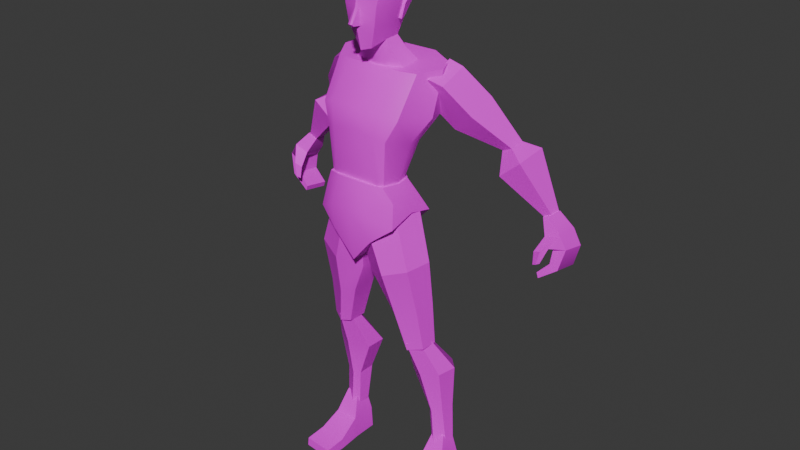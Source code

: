 # Source: base-male.blend  (saved by Blender 5.2.44; exported with 4.5.12 LTS)
import bpy
from mathutils import Matrix  # noqa: F401  (used for matrix-valued properties, if any)

bpy.ops.wm.read_factory_settings(use_empty=True)
scene = bpy.context.scene
scene.name = 'Scene'

# ---- collections
col_collection = bpy.data.collections.new('Collection'); scene.collection.children.link(col_collection)

# ---- images (referenced by path relative to the original .blend; pixels are not part of the script)
import os
ASSET_DIR = os.environ.get("B2B_ASSET_DIR", "")  # directory of the original .blend (textures are referenced by path, not embedded)
HERE = os.path.dirname(os.path.abspath(__file__))  # packed textures are extracted next to this script under _unpacked/

def load_image(name, relpath, width, height, colorspace="sRGB"):
    """Load a texture the original file referenced (path relative to the .blend, or extracted next to this script)."""
    p = next((c for c in (os.path.join(HERE, relpath), os.path.join(ASSET_DIR, relpath)) if relpath and os.path.exists(c)), "")
    if p:
        img = bpy.data.images.load(p, check_existing=True)
        img.name = name
    else:  # same state as the original file: an image datablock whose file is absent (Cycles renders it pink)
        img = bpy.data.images.new(name, width, height)
        img.source = "FILE"
        img.filepath = "//" + (relpath or name)
    img.colorspace_settings.name = colorspace
    return img
img_knight_atlus_128_128_png = load_image('knight_atlus_128_128.png', 'knight_atlus_128_128.png', 1024, 1024, 'sRGB')

# ---- materials (node trees are filled in below, after node groups)
mat_material = bpy.data.materials.new('Material')
mat_material.alpha_threshold = 0.0
mat_material.use_backface_culling_lightprobe_volume = False
mat_material.roughness = 0.5
mat_material.line_color = (0.0, 0.0, 0.0, 1.0)

# ---- node groups
ng_smooth_by_angle = bpy.data.node_groups.new('Smooth by Angle', 'GeometryNodeTree')
_s = ng_smooth_by_angle.interface.new_socket(name='Mesh', in_out='OUTPUT', socket_type='NodeSocketGeometry')
_s = ng_smooth_by_angle.interface.new_socket(name='Mesh', in_out='INPUT', socket_type='NodeSocketGeometry')
_s = ng_smooth_by_angle.interface.new_socket(name='Angle', in_out='INPUT', socket_type='NodeSocketFloat')
_s.subtype = 'ANGLE'
_s.default_value = 0.5236
_s.min_value = 0.0
_s.max_value = 3.142
_s.description = 'Maximum face angle for smooth edges'
_s = ng_smooth_by_angle.interface.new_socket(name='Ignore Sharpness', in_out='INPUT', socket_type='NodeSocketBool')
_s.force_non_field = True
ng_smooth_by_angle.is_modifier = True
_N = ng_smooth_by_angle.nodes; _L = ng_smooth_by_angle.links
n0 = _N.new('GeometryNodeSetShadeSmooth'); n0.name = 'Set Shade Smooth'; n0.location = (120, -80)
n0.domain = 'EDGE'
n1 = _N.new('GeometryNodeSetShadeSmooth'); n1.name = 'Set Shade Smooth.001'; n1.location = (300, -80)
n2 = _N.new('NodeGroupOutput'); n2.name = 'Group Output'; n2.location = (480, -80)
n3 = _N.new('GeometryNodeInputMeshEdgeAngle'); n3.name = 'Edge Angle'; n3.location = (-440, -240)
n4 = _N.new('NodeGroupInput'); n4.name = 'Group Input'; n4.location = (-80, -80)
n5 = _N.new('GeometryNodeInputEdgeSmooth'); n5.name = 'Is Edge Smooth'; n5.location = (-260, -120)
n6 = _N.new('GeometryNodeInputShadeSmooth'); n6.name = 'Is Shade Smooth'; n6.location = (-440, -397)
n7 = _N.new('FunctionNodeCompare'); n7.name = 'Compare'; n7.location = (-260, -260)
n7.operation = 'LESS_EQUAL'
n8 = _N.new('FunctionNodeBooleanMath'); n8.name = 'Boolean Math.001'; n8.location = (-80, -260)
n9 = _N.new('NodeGroupInput'); n9.name = 'Group Input.001'; n9.location = (-440, -329)
n10 = _N.new('NodeGroupInput'); n10.name = 'Group Input.002'; n10.location = (-259, -189)
n11 = _N.new('FunctionNodeBooleanMath'); n11.name = 'Boolean Math'; n11.location = (-80, -149)
n11.operation = 'OR'
n12 = _N.new('FunctionNodeBooleanMath'); n12.name = 'Boolean Math.002'; n12.location = (-260, -380)
n12.operation = 'OR'
n13 = _N.new('NodeGroupInput'); n13.name = 'Group Input.003'; n13.location = (-440, -460)
_L.new(n3.outputs[0], n7.inputs[0])
_L.new(n1.outputs[0], n2.inputs[0])
_L.new(n9.outputs[1], n7.inputs[1])
_L.new(n7.outputs[0], n8.inputs[0])
_L.new(n4.outputs[0], n0.inputs[0])
_L.new(n0.outputs[0], n1.inputs[0])
_L.new(n8.outputs[0], n0.inputs[2])
_L.new(n10.outputs[2], n11.inputs[1])
_L.new(n5.outputs[0], n11.inputs[0])
_L.new(n11.outputs[0], n0.inputs[1])
_L.new(n13.outputs[2], n12.inputs[1])
_L.new(n6.outputs[0], n12.inputs[0])
_L.new(n12.outputs[0], n8.inputs[1])
n2.is_active_output = True

# ---- material node trees
mat_material.use_nodes = True; mat_material.node_tree.nodes.clear()
_N = mat_material.node_tree.nodes; _L = mat_material.node_tree.links
n0 = _N.new('ShaderNodeOutputMaterial'); n0.name = 'Material Output'; n0.location = (200, 100)
n1 = _N.new('ShaderNodeBsdfPrincipled'); n1.name = 'Principled BSDF'; n1.location = (-200, 100)
n1.inputs[10].default_value = 0.005
n2 = _N.new('ShaderNodeTexImage'); n2.name = 'Image Texture'; n2.location = (-519, 211)
n2.image = img_knight_atlus_128_128_png
_L.new(n1.outputs[0], n0.inputs[0])
_L.new(n2.outputs[0], n1.inputs[0])
n0.is_active_output = True

# ---- world
world_world = bpy.data.worlds.new('World'); scene.world = world_world
world_world.use_nodes = True; world_world.node_tree.nodes.clear()
_N = world_world.node_tree.nodes; _L = world_world.node_tree.links
n0 = _N.new('ShaderNodeOutputWorld'); n0.name = 'World Output'; n0.location = (200, 100)
n1 = _N.new('ShaderNodeBackground'); n1.name = 'Background'; n1.location = (-200, 100)
n1.inputs[0].default_value = (0.05088, 0.05088, 0.05088, 1.0)
_L.new(n1.outputs[0], n0.inputs[0])
n0.is_active_output = True
world_world.color = (0.05088, 0.05088, 0.05088)
world_world.sun_shadow_jitter_overblur = 0.0

# ---- meshes
me_cube = bpy.data.meshes.new('Cube')
me_cube.from_pydata([(0.6763, 0.7603, 1.379), (0.4547, 0.4087, -0.9609), (0.6583, -0.4856, 1.438), (0.2801, -0.7275, -1.215), (0.0, -1.177, 0.2503), (0.0, 1.176, 0.2844), (0.6635, -0.9249, 0.2322), (0.7915, 0.5949, 0.3168), (0.0, 0.7547, -0.9578), (0.0, -0.5818, 1.565), (0.0, -0.9535, -1.275), (0.0, 0.827, 1.539), (0.0, -1.095, 0.9704), (0.0, 1.164, 0.9633), (0.7557, -0.8559, 0.771), (0.7744, 0.5926, 0.4365), (0.6806, 0.3674, -0.2926), (0.5561, -0.8921, -0.4358), (0.0, 0.7547, -0.4249), (0.0, -1.152, -0.381), (0.802, 0.1124, 1.407), (0.8372, 0.1966, 0.1635), (0.432, -0.1407, -1.001), (0.0, -0.2466, -1.039), (0.0, 0.07746, 1.733), (0.8888, 0.2554, 0.4157), (0.7242, 0.1361, -0.2936), (1.263, 0.08743, -2.151), (1.297, 0.9254, -2.09), (0.0, 1.453, -2.085), (0.0, -0.1298, -2.216), (0.6424, 0.6398, -1.419), (0.0, 1.104, -1.521), (0.6138, -0.05389, -1.469), (0.0, -0.2161, -1.631), (0.09227, -1.104, 0.2536), (0.08164, -0.8876, -1.257), (0.1997, 0.8103, 1.503), (0.2469, 0.5956, -0.9574), (0.3444, -0.5384, 1.536), (0.3847, 1.01, 0.2723), (0.358, -1.026, 0.8951), (0.3979, 1.031, 0.8918), (0.3189, 0.6387, -0.4349), (0.1406, -1.08, -0.3867), (0.2551, 0.08763, 1.68), (0.213, -0.2466, -1.024), (0.3808, 1.365, -2.082), (0.4707, -0.1099, -2.197), (0.2281, -0.2073, -1.575), (0.3487, 0.8882, -1.463), (0.08514, -1.45, -0.2899), (0.0, -1.459, -0.2935), (0.0, -1.392, -0.3652), (0.08313, -1.382, -0.3628), (0.7363, 0.8805, 0.7919), (0.7119, 0.8686, 0.262), (0.5901, 0.5401, -0.4434), (0.9782, 0.0205, 0.7448), (0.7421, -0.1937, -0.4501), (0.9081, -0.07751, 0.1991), (0.9329, 0.5958, 0.2862), (0.9675, 0.1887, 0.2209), (1.016, 0.5416, 0.464), (0.7982, 0.3497, -0.2685), (1.027, 0.3076, 0.4476), (0.8507, 0.1431, -0.3034)], [], [(59, 60, 6, 17), (35, 4, 52, 51), (35, 41, 12, 4), (46, 22, 3, 36), (58, 20, 2, 14), (42, 37, 0, 55), (40, 42, 55, 56), (43, 40, 56, 57), (41, 39, 9, 12), (45, 24, 9, 39), (60, 58, 14, 6), (38, 43, 57, 1), (36, 44, 19, 10), (22, 59, 17, 3), (1, 57, 59, 22), (7, 15, 63, 61), (37, 11, 24, 45), (55, 0, 20, 58), (50, 31, 28, 47), (15, 25, 65, 63), (47, 28, 27, 48), (31, 33, 27, 28), (49, 34, 30, 48), (46, 23, 34, 49), (1, 22, 33, 31), (38, 1, 31, 50), (8, 38, 50, 32), (22, 46, 49, 33), (33, 49, 48, 27), (29, 47, 48, 30), (32, 50, 47, 29), (0, 37, 45, 20), (3, 17, 44, 36), (8, 18, 43, 38), (20, 45, 39, 2), (14, 2, 39, 41), (18, 5, 40, 43), (5, 13, 42, 40), (13, 11, 37, 42), (23, 46, 36, 10), (6, 14, 41, 35), (17, 6, 35, 44), (54, 51, 52, 53), (19, 44, 54, 53), (44, 35, 51, 54), (15, 7, 56, 55), (7, 16, 57, 56), (25, 15, 55, 58), (16, 26, 59, 57), (21, 25, 58, 60), (26, 21, 60, 59), (61, 63, 65, 62), (64, 61, 62, 66), (21, 26, 66, 62), (26, 16, 64, 66), (16, 7, 61, 64), (25, 21, 62, 65)])
me_cube.polygons.foreach_set('use_smooth', [True] * 57)
_uv = me_cube.uv_layers.new(name='UVMap')
_uv.uv.foreach_set('vector', [0.2413, 0.8005, 0.269, 0.8639, 0.2282, 0.8671, 0.2102, 0.8019, 0.1328, 0.8692, 0.1173, 0.8689, 0.1173, 0.8158, 0.1316, 0.8161, 0.1328, 0.8692, 0.1771, 0.9319, 0.1173, 0.9393, 0.1173, 0.8689, 0.3122, 0.625, 0.3732, 0.6103, 0.3573, 0.7334, 0.2813, 0.7452, 0.2807, 0.9172, 0.2513, 0.9819, 0.2273, 0.985, 0.2436, 0.9198, 0.9002, 0.8696, 0.9252, 0.9464, 0.8653, 0.9309, 0.8577, 0.8571, 0.9019, 0.7918, 0.9002, 0.8696, 0.8577, 0.8571, 0.8608, 0.7905, 0.9102, 0.7029, 0.9019, 0.7918, 0.8608, 0.7905, 0.8761, 0.7018, 0.1771, 0.9319, 0.1749, 0.9945, 0.1173, 0.9974, 0.1173, 0.9393, 0.8739, 0.8568, 0.8263, 0.8557, 0.8263, 0.7856, 0.8905, 0.7903, 0.269, 0.8639, 0.2807, 0.9172, 0.2436, 0.9198, 0.2282, 0.8671, 0.0292, 0.7264, 0.0248, 0.7583, 0.008242, 0.7578, 0.01651, 0.7262, 0.131, 0.7216, 0.1408, 0.8067, 0.1173, 0.8072, 0.1173, 0.7199, 0.1895, 0.7467, 0.2413, 0.8005, 0.2102, 0.8019, 0.1641, 0.7258, 0.2188, 0.739, 0.2246, 0.762, 0.1922, 0.7624, 0.1949, 0.7372, 0.225, 0.8058, 0.2248, 0.8177, 0.2197, 0.8205, 0.2251, 0.8027, 0.8635, 0.9336, 0.8263, 0.9354, 0.8263, 0.8557, 0.8739, 0.8568, 0.9244, 0.8546, 0.9138, 0.9062, 0.8568, 0.9086, 0.8487, 0.8504, 0.2185, 0.7658, 0.208, 0.7633, 0.221, 0.7254, 0.2385, 0.7409, 0.2248, 0.8177, 0.191, 0.8157, 0.1963, 0.8189, 0.2197, 0.8205, 0.2824, 0.504, 0.3637, 0.5342, 0.3732, 0.6103, 0.2967, 0.6245, 0.208, 0.7633, 0.1782, 0.7615, 0.1839, 0.7233, 0.221, 0.7254, 0.02953, 0.7704, 0.009467, 0.7655, 0.009467, 0.714, 0.05086, 0.7158, 0.0282, 0.8189, 0.009467, 0.8176, 0.009467, 0.7655, 0.02953, 0.7704, 0.198, 0.7845, 0.1745, 0.7831, 0.1782, 0.7615, 0.208, 0.7633, 0.206, 0.7874, 0.198, 0.7845, 0.208, 0.7633, 0.2185, 0.7658, 0.2126, 0.7906, 0.206, 0.7874, 0.2185, 0.7658, 0.2271, 0.7684, 0.04746, 0.8209, 0.0282, 0.8189, 0.02953, 0.7704, 0.06344, 0.7797, 0.06344, 0.7797, 0.02953, 0.7704, 0.05086, 0.7158, 0.1205, 0.7198, 0.25, 0.5, 0.2824, 0.504, 0.2967, 0.6245, 0.25, 0.625, 0.2271, 0.7684, 0.2185, 0.7658, 0.2385, 0.7409, 0.2413, 0.7466, 0.9525, 0.9283, 0.8635, 0.9336, 0.8739, 0.8568, 0.976, 0.8594, 0.1641, 0.7258, 0.2102, 0.8019, 0.1408, 0.8067, 0.131, 0.7216, 0.04428, 0.7263, 0.04428, 0.7589, 0.0248, 0.7583, 0.0292, 0.7264, 0.976, 0.8594, 0.8739, 0.8568, 0.8905, 0.7903, 0.9491, 0.7959, 0.2436, 0.9198, 0.2273, 0.985, 0.1749, 0.9945, 0.1771, 0.9319, 0.9502, 0.7042, 0.9502, 0.7933, 0.9019, 0.7918, 0.9102, 0.7029, 0.9502, 0.7933, 0.9502, 0.8786, 0.9002, 0.8696, 0.9019, 0.7918, 0.9502, 0.8786, 0.9502, 0.951, 0.9252, 0.9464, 0.9002, 0.8696, 0.25, 0.625, 0.3122, 0.625, 0.2813, 0.7452, 0.25, 0.75, 0.2282, 0.8671, 0.2436, 0.9198, 0.1771, 0.9319, 0.1328, 0.8692, 0.2102, 0.8019, 0.2282, 0.8671, 0.1328, 0.8692, 0.1408, 0.8067, 0.1312, 0.809, 0.1316, 0.8161, 0.1173, 0.8158, 0.1173, 0.8088, 0.445, 0.875, 0.445, 0.8389, 0.445, 0.8389, 0.445, 0.875, 0.1408, 0.8067, 0.1328, 0.8692, 0.1316, 0.8161, 0.1312, 0.809, 0.899, 0.8233, 0.8992, 0.8128, 0.9233, 0.808, 0.9244, 0.8546, 0.225, 0.8058, 0.2022, 0.7447, 0.2196, 0.7296, 0.2525, 0.8003, 0.8694, 0.8215, 0.899, 0.8233, 0.9244, 0.8546, 0.8487, 0.8504, 0.2022, 0.7447, 0.1791, 0.7446, 0.146, 0.7289, 0.2196, 0.7296, 0.8642, 0.7993, 0.8694, 0.8215, 0.8487, 0.8504, 0.8401, 0.8024, 0.1791, 0.7446, 0.1851, 0.7904, 0.1577, 0.794, 0.146, 0.7289, 0.2251, 0.8027, 0.2197, 0.8205, 0.1963, 0.8189, 0.1843, 0.7961, 0.2005, 0.7471, 0.2251, 0.8027, 0.1843, 0.7961, 0.1798, 0.7436, 0.1851, 0.7904, 0.1791, 0.7446, 0.1798, 0.7436, 0.1843, 0.7961, 0.1791, 0.7446, 0.2022, 0.7447, 0.2005, 0.7471, 0.1798, 0.7436, 0.2022, 0.7447, 0.225, 0.8058, 0.2251, 0.8027, 0.2005, 0.7471, 0.191, 0.8157, 0.1851, 0.7904, 0.1843, 0.7961, 0.1963, 0.8189])
me_cube.materials.append(mat_material)
me_cube.use_mirror_vertex_groups = False
me_cube.update()
me_cube_001 = bpy.data.meshes.new('Cube.001')
me_cube_001.from_pydata([(0.564, -0.2185, 0.9665), (0.5, 0.04488, -1.037), (0.5002, -0.7328, -1.185), (0.564, 0.785, 1.091), (0.5855, -0.6817, -1.185), (0.8823, -0.1345, 0.9615), (0.6274, -0.2613, -1.185), (1.038, 0.557, 1.04), (0.0, 0.04488, -1.037), (0.0, 0.785, 1.087), (0.0, -0.7328, -1.185), (0.0, -0.2185, 0.9619), (0.5429, 0.8719, 0.3208), (0.5429, -0.7385, 0.3147), (0.9902, 0.5061, 0.1813), (0.843, -0.6037, 0.2225), (0.0, -0.7385, 0.3116), (0.0, 0.8719, 0.3177), (0.4452, 0.3715, -0.3312), (0.4452, -0.8107, -0.1116), (0.7565, 0.1029, -0.3504), (0.654, -0.7118, -0.1763), (0.0, -0.8107, -0.03689), (0.0, 0.3715, -0.2565), (0.5, -0.3751, -1.037), (0.6527, -0.4277, -1.185), (1.133, 0.2833, 1.002), (0.564, 0.2833, 1.029), (0.0, 0.2833, 1.024), (0.0, -0.3751, -1.037), (1.079, 0.06672, 0.1522), (0.8183, -0.2196, -0.3042)], [], [(17, 9, 3, 12), (12, 3, 7, 14), (30, 26, 5, 15), (29, 24, 2, 10), (24, 25, 4, 2), (26, 27, 0, 5), (27, 28, 11, 0), (21, 15, 13, 19), (13, 0, 11, 16), (15, 5, 0, 13), (19, 13, 16, 22), (31, 30, 15, 21), (18, 12, 14, 20), (23, 17, 12, 18), (8, 23, 18, 1), (1, 18, 20, 6), (25, 31, 21, 4), (2, 19, 22, 10), (4, 21, 19, 2), (6, 20, 31, 25), (20, 14, 30, 31), (3, 9, 28, 27), (7, 3, 27, 26), (1, 6, 25, 24), (8, 1, 24, 29), (14, 7, 26, 30)])
me_cube_001.polygons.foreach_set('use_smooth', [True] * 26)
_uv = me_cube_001.uv_layers.new(name='UVMap')
_uv.uv.foreach_set('vector', [0.5426, 0.375, 0.625, 0.375, 0.625, 0.4375, 0.5426, 0.4375, 0.5426, 0.4375, 0.625, 0.4375, 0.6302, 0.5516, 0.5271, 0.5464, 0.5286, 0.109, 0.5362, 0.2283, 0.501, 0.2227, 0.4955, 0.1188, 0.25, 0.625, 0.3125, 0.625, 0.3125, 0.75, 0.25, 0.75, 0.3125, 0.625, 0.375, 0.625, 0.3598, 0.7414, 0.3125, 0.75, 0.5536, 0.1396, 0.4625, 0.1568, 0.4477, 0.0916, 0.5026, 0.09272, 0.2338, 0.7643, 0.1888, 0.7659, 0.1851, 0.74, 0.2324, 0.7381, 0.4689, 0.0628, 0.4955, 0.1188, 0.4533, 0.1318, 0.4396, 0.07189, 0.6095, 0.4951, 0.587, 0.5989, 0.4332, 0.5795, 0.4613, 0.4766, 0.4955, 0.1188, 0.501, 0.2227, 0.4563, 0.2234, 0.4533, 0.1318, 0.5827, 0.3649, 0.6095, 0.4951, 0.4613, 0.4766, 0.4647, 0.3761, 0.492, 0.04483, 0.5286, 0.109, 0.4955, 0.1188, 0.4689, 0.0628, 0.4588, 0.4375, 0.5426, 0.4375, 0.5271, 0.5464, 0.451, 0.5464, 0.4588, 0.375, 0.5426, 0.375, 0.5426, 0.4375, 0.4588, 0.4375, 0.375, 0.375, 0.4588, 0.375, 0.4588, 0.4375, 0.375, 0.4375, 0.375, 0.4375, 0.4588, 0.4375, 0.451, 0.5464, 0.3701, 0.5514, 0.4905, 0.08151, 0.5113, 0.1923, 0.4906, 0.2083, 0.482, 0.08151, 0.5381, 0.07584, 0.5303, 0.2273, 0.4675, 0.2378, 0.4675, 0.07584, 0.5501, 0.07584, 0.5598, 0.2182, 0.5303, 0.2273, 0.5381, 0.07584, 0.3701, 0.5514, 0.451, 0.5464, 0.4495, 0.625, 0.375, 0.625, 0.451, 0.5464, 0.5271, 0.5464, 0.524, 0.625, 0.4495, 0.625, 0.2302, 0.767, 0.1872, 0.7685, 0.1838, 0.745, 0.2289, 0.7433, 0.5445, 0.1765, 0.4763, 0.2171, 0.4625, 0.1568, 0.5536, 0.1396, 0.3125, 0.5, 0.3701, 0.5514, 0.375, 0.625, 0.3125, 0.625, 0.25, 0.5, 0.3125, 0.5, 0.3125, 0.625, 0.25, 0.625, 0.5271, 0.5464, 0.6302, 0.5516, 0.625, 0.625, 0.524, 0.625])
me_cube_001.materials.append(mat_material)
me_cube_001.update()
me_cube_002 = bpy.data.meshes.new('Cube.002')
me_cube_002.from_pydata([(1.078, -2.583, 0.05057), (0.7832, -2.568, 1.02), (1.092, -1.261, 0.1027), (0.8794, -1.808, 1.04), (0.0, -1.446, -1.0), (0.0, -1.571, 1.011), (0.0, -2.714, -1.0), (0.0, -2.635, 1.024), (0.6313, -1.559, 1.017), (0.5455, -2.748, -0.3621), (0.5455, -1.156, -0.4407), (0.4615, -2.64, 1.026), (1.007, -1.59, 0.6344), (0.9954, -2.459, 0.6417), (0.0, -2.879, 0.3126), (0.0, -1.168, -0.05915), (0.5035, -2.881, 0.3413), (0.4674, -1.131, 0.2145), (1.091, -1.909, 0.2568), (0.9024, -2.125, 1.013), (0.0, -2.109, 1.011), (0.0, -2.063, -1.0), (0.4615, -2.109, 1.011), (0.5455, -1.952, -0.4014), (1.007, -1.953, 0.6502)], [], [(17, 8, 3, 12), (24, 19, 1, 13), (23, 18, 0, 9), (22, 20, 7, 11), (16, 11, 7, 14), (13, 1, 11, 16), (19, 22, 11, 1), (21, 23, 9, 6), (15, 5, 8, 17), (4, 15, 17, 10), (0, 13, 16, 9), (9, 16, 14, 6), (18, 24, 13, 0), (10, 17, 12, 2), (2, 12, 24, 18), (4, 10, 23, 21), (3, 8, 22, 19), (8, 5, 20, 22), (10, 2, 18, 23), (12, 3, 19, 24)])
me_cube_002.polygons.foreach_set('use_smooth', [True] * 20)
_uv = me_cube_002.uv_layers.new(name='UVMap')
_uv.uv.foreach_set('vector', [0.5, 0.4375, 0.625, 0.4375, 0.625, 0.5501, 0.5, 0.5501, 0.5, 0.615, 0.625, 0.615, 0.625, 0.6799, 0.5, 0.6799, 0.3125, 0.625, 0.375, 0.615, 0.375, 0.6799, 0.3125, 0.75, 0.6875, 0.625, 0.75, 0.625, 0.75, 0.75, 0.6875, 0.75, 0.5136, 0.9049, 0.5085, 0.9886, 0.4521, 0.9884, 0.4521, 0.9014, 0.5737, 0.9416, 0.5478, 0.9879, 0.5085, 0.9886, 0.5136, 0.9049, 0.625, 0.615, 0.6875, 0.625, 0.6875, 0.75, 0.625, 0.6799, 0.25, 0.625, 0.3125, 0.625, 0.3125, 0.75, 0.25, 0.75, 0.5, 0.375, 0.625, 0.375, 0.625, 0.4375, 0.5, 0.4375, 0.375, 0.375, 0.5, 0.375, 0.5, 0.4375, 0.375, 0.4375, 0.5839, 0.8694, 0.5737, 0.9416, 0.5136, 0.9049, 0.5188, 0.819, 0.5188, 0.819, 0.5136, 0.9049, 0.4521, 0.9014, 0.4521, 0.741, 0.375, 0.615, 0.5, 0.615, 0.5, 0.6799, 0.375, 0.6799, 0.375, 0.4375, 0.5, 0.4375, 0.5, 0.5501, 0.375, 0.5501, 0.375, 0.5501, 0.5, 0.5501, 0.5, 0.615, 0.375, 0.615, 0.25, 0.5, 0.3125, 0.5, 0.3125, 0.625, 0.25, 0.625, 0.625, 0.5501, 0.6875, 0.5, 0.6875, 0.625, 0.625, 0.615, 0.6875, 0.5, 0.75, 0.5, 0.75, 0.625, 0.6875, 0.625, 0.3125, 0.5, 0.375, 0.5501, 0.375, 0.615, 0.3125, 0.625, 0.5, 0.5501, 0.625, 0.5501, 0.625, 0.615, 0.5, 0.615])
me_cube_002.materials.append(mat_material)
me_cube_002.update()
me_cube_003 = bpy.data.meshes.new('Cube.003')
me_cube_003.from_pydata([(-0.5181, -0.305, -1.241), (-1.409, -1.807, 1.223), (-0.6495, 0.8574, -1.293), (-1.491, 0.58, 1.191), (0.3226, -0.2286, -1.374), (0.9427, -1.854, 1.191), (0.1912, 0.9337, -1.425), (0.9427, 0.58, 1.191), (-1.119, -1.613, 0.8495), (-1.119, 0.7482, 0.8495), (1.242, 0.7482, 0.8495), (1.242, -1.613, 0.8495), (-1.405, 1.007, -0.1309), (0.98, 1.007, -0.1309), (0.98, -1.378, -0.1309), (-1.405, -1.378, -0.1309)], [], [(8, 1, 3, 9), (9, 3, 7, 10), (10, 7, 5, 11), (11, 5, 1, 8), (2, 6, 4, 0), (7, 3, 1, 5), (14, 11, 8, 15), (13, 10, 11, 14), (12, 9, 10, 13), (15, 8, 9, 12), (0, 15, 12, 2), (2, 12, 13, 6), (6, 13, 14, 4), (4, 14, 15, 0)])
me_cube_003.polygons.foreach_set('use_smooth', [True] * 14)
_uv = me_cube_003.uv_layers.new(name='UVMap')
_uv.uv.foreach_set('vector', [0.5828, 0.0, 0.625, 0.0, 0.625, 0.25, 0.5828, 0.25, 0.5828, 0.25, 0.625, 0.25, 0.625, 0.5, 0.5828, 0.5, 0.5828, 0.5, 0.625, 0.5, 0.625, 0.75, 0.5828, 0.75, 0.5828, 0.75, 0.625, 0.75, 0.625, 1.0, 0.5828, 1.0, 0.125, 0.5, 0.375, 0.5, 0.375, 0.75, 0.125, 0.75, 0.625, 0.5, 0.875, 0.5, 0.875, 0.75, 0.625, 0.75, 0.4913, 0.75, 0.5828, 0.75, 0.5828, 1.0, 0.4913, 1.0, 0.4913, 0.5, 0.5828, 0.5, 0.5828, 0.75, 0.4913, 0.75, 0.4913, 0.25, 0.5828, 0.25, 0.5828, 0.5, 0.4913, 0.5, 0.4913, 0.0, 0.5828, 0.0, 0.5828, 0.25, 0.4913, 0.25, 0.375, 0.0, 0.4913, 0.0, 0.4913, 0.25, 0.375, 0.25, 0.375, 0.25, 0.4913, 0.25, 0.4913, 0.5, 0.375, 0.5, 0.375, 0.5, 0.4913, 0.5, 0.4913, 0.75, 0.375, 0.75, 0.375, 0.75, 0.4913, 0.75, 0.4913, 1.0, 0.375, 1.0])
me_cube_003.materials.append(mat_material)
me_cube_003.update()
me_cube_004 = bpy.data.meshes.new('Cube.004')
me_cube_004.from_pydata([(-0.7007, -0.5292, -0.9054), (-0.1941, -1.308, 1.307), (-0.6983, 0.5142, -0.906), (-0.06378, -0.1007, 1.365), (0.0601, -0.5383, -0.984), (0.793, -1.462, 1.164), (0.06252, 0.5052, -0.9846), (0.9647, -0.07316, 1.231), (-1.326, -2.012, 0.7087), (-1.035, 0.8716, 0.8224), (1.511, 0.9928, 0.7925), (1.256, -2.144, 0.6929)], [], [(8, 1, 3, 9), (9, 3, 7, 10), (10, 7, 5, 11), (11, 5, 1, 8), (2, 6, 4, 0), (7, 3, 1, 5), (4, 11, 8, 0), (6, 10, 11, 4), (2, 9, 10, 6), (0, 8, 9, 2)])
me_cube_004.polygons.foreach_set('use_smooth', [True] * 10)
_uv = me_cube_004.uv_layers.new(name='UVMap')
_uv.uv.foreach_set('vector', [0.5828, 0.0, 0.625, 0.0, 0.625, 0.25, 0.5828, 0.25, 0.5828, 0.25, 0.625, 0.25, 0.625, 0.5, 0.5828, 0.5, 0.5828, 0.5, 0.625, 0.5, 0.625, 0.75, 0.5828, 0.75, 0.5828, 0.75, 0.625, 0.75, 0.625, 1.0, 0.5828, 1.0, 0.125, 0.5, 0.375, 0.5, 0.375, 0.75, 0.125, 0.75, 0.625, 0.5, 0.875, 0.5, 0.875, 0.75, 0.625, 0.75, 0.375, 0.75, 0.5828, 0.75, 0.5828, 1.0, 0.375, 1.0, 0.375, 0.5, 0.5828, 0.5, 0.5828, 0.75, 0.375, 0.75, 0.375, 0.25, 0.5828, 0.25, 0.5828, 0.5, 0.375, 0.5, 0.375, 0.0, 0.5828, 0.0, 0.5828, 0.25, 0.375, 0.25])
me_cube_004.materials.append(mat_material)
me_cube_004.update()
me_cube_005 = bpy.data.meshes.new('Cube.005')
me_cube_005.from_pydata([(0.786, -0.5568, -0.2411), (-1.295, -0.2344, 1.02), (0.4912, 0.6776, -0.481), (-1.314, 0.3634, 1.005), (3.347, -0.5568, -0.3634), (0.8844, -0.2344, 1.109), (3.052, 0.6776, -0.6033), (0.8654, 0.3634, 1.093), (-0.7219, -0.5648, 0.2404), (-0.741, 0.5729, 0.225), (2.606, 0.5729, 0.2503), (2.625, -0.5648, 0.2658), (-0.3805, 0.5311, -1.159), (-0.344, -0.7033, -0.9712), (1.043, 0.5311, -1.469), (1.079, -0.7033, -1.28), (-3.81, 0.4469, -1.532), (-3.379, -0.7875, -1.378), (-3.771, 0.4469, -1.803), (-3.34, -0.7875, -1.65), (-0.3303, -1.224, -0.2013), (0.3703, -0.8237, -0.2253), (-0.9596, -0.7735, -0.2659), (-2.013, -1.134, -0.2452), (-1.663, -1.286, -0.7928), (-1.237, -1.125, -0.8044), (-1.992, -1.11, -0.8253), (-2.583, -1.215, -0.8263)], [], [(8, 1, 3, 9), (9, 3, 7, 10), (10, 7, 5, 11), (11, 5, 1, 8), (4, 0, 13, 15), (7, 3, 1, 5), (11, 8, 23, 20), (6, 10, 11, 4), (2, 9, 10, 6), (0, 8, 9, 2), (15, 13, 17, 19), (2, 6, 14, 12), (0, 2, 12, 13), (6, 4, 15, 14), (16, 18, 19, 17), (12, 14, 18, 16), (14, 15, 19, 18), (13, 12, 16, 17), (23, 22, 26, 27), (8, 0, 22, 23), (0, 4, 21, 22), (4, 11, 20, 21), (25, 24, 27, 26), (21, 20, 24, 25), (20, 23, 27, 24), (22, 21, 25, 26)])
me_cube_005.polygons.foreach_set('use_smooth', [True] * 26)
_uv = me_cube_005.uv_layers.new(name='UVMap')
_uv.uv.foreach_set('vector', [0.4475, 0.0, 0.625, 0.0, 0.625, 0.25, 0.4475, 0.25, 0.4475, 0.25, 0.625, 0.25, 0.625, 0.5, 0.4475, 0.5, 0.4475, 0.5, 0.625, 0.5, 0.625, 0.75, 0.4475, 0.75, 0.4475, 0.75, 0.625, 0.75, 0.625, 1.0, 0.4475, 1.0, 0.375, 0.75, 0.375, 1.0, 0.375, 1.0, 0.375, 0.75, 0.625, 0.5, 0.875, 0.5, 0.875, 0.75, 0.625, 0.75, 0.4475, 0.75, 0.4475, 1.0, 0.4475, 1.0, 0.4475, 0.75, 0.375, 0.5, 0.4475, 0.5, 0.4475, 0.75, 0.375, 0.75, 0.375, 0.25, 0.4475, 0.25, 0.4475, 0.5, 0.375, 0.5, 0.375, 0.0, 0.4475, 0.0, 0.4475, 0.25, 0.375, 0.25, 0.375, 0.75, 0.375, 1.0, 0.375, 1.0, 0.375, 0.75, 0.375, 0.25, 0.375, 0.5, 0.375, 0.5, 0.375, 0.25, 0.375, 0.0, 0.375, 0.25, 0.375, 0.25, 0.375, 0.0, 0.375, 0.5, 0.375, 0.75, 0.375, 0.75, 0.375, 0.5, 0.125, 0.5, 0.375, 0.5, 0.375, 0.75, 0.125, 0.75, 0.375, 0.25, 0.375, 0.5, 0.375, 0.5, 0.375, 0.25, 0.375, 0.5, 0.375, 0.75, 0.375, 0.75, 0.375, 0.5, 0.375, 0.0, 0.375, 0.25, 0.375, 0.25, 0.375, 0.0, 0.4475, 0.0, 0.375, 0.0, 0.375, 0.0, 0.4475, 0.0, 0.4475, 0.0, 0.375, 0.0, 0.375, 0.0, 0.4475, 0.0, 0.375, 1.0, 0.375, 0.75, 0.375, 0.75, 0.375, 1.0, 0.375, 0.75, 0.4475, 0.75, 0.4475, 0.75, 0.375, 0.75, 0.375, 0.75, 0.4475, 0.75, 0.4475, 1.0, 0.375, 1.0, 0.375, 0.75, 0.4475, 0.75, 0.4475, 0.75, 0.375, 0.75, 0.4475, 0.75, 0.4475, 1.0, 0.4475, 1.0, 0.4475, 0.75, 0.375, 1.0, 0.375, 0.75, 0.375, 0.75, 0.375, 1.0])
me_cube_005.materials.append(mat_material)
me_cube_005.update()
me_cube_006 = bpy.data.meshes.new('Cube.006')
me_cube_006.from_pydata([(-0.7113, -0.5733, -1.405), (-1.579, -1.577, 1.762), (-1.083, 0.4048, -1.396), (-2.028, -0.05314, 1.644), (0.6961, -0.2196, -1.427), (1.095, -0.8802, 2.421), (0.5672, 0.6773, -1.422), (1.028, 0.7018, 2.443), (-1.721, -1.333, 0.7825), (-2.17, 0.2333, 0.7377), (1.517, 0.5322, 0.9858), (1.591, -0.9783, 1.0), (-1.483, 0.4941, -0.1314), (0.9808, 0.675, -0.2484), (1.056, -0.4762, -0.3041), (-0.9986, -0.8353, -0.2315), (-0.3463, 0.8719, -1.406), (-0.4123, 0.9045, 2.043), (-0.1025, -0.8236, -1.416), (-0.2748, -1.909, 2.041), (0.07579, -1.738, 0.8882), (-0.03079, 0.9936, 0.8632), (-0.3502, 1.022, -0.1624), (-0.1439, -1.206, -0.2893)], [], [(8, 1, 3, 9), (21, 17, 7, 10), (10, 7, 5, 11), (20, 19, 1, 8), (16, 6, 4, 18), (17, 3, 1, 19), (23, 20, 8, 15), (13, 10, 11, 14), (22, 21, 10, 13), (15, 8, 9, 12), (0, 15, 12, 2), (16, 22, 13, 6), (6, 13, 14, 4), (18, 23, 15, 0), (4, 14, 23, 18), (2, 12, 22, 16), (12, 9, 21, 22), (14, 11, 20, 23), (7, 17, 19, 5), (2, 16, 18, 0), (11, 5, 19, 20), (9, 3, 17, 21)])
me_cube_006.polygons.foreach_set('use_smooth', [True] * 22)
_uv = me_cube_006.uv_layers.new(name='UVMap')
_uv.uv.foreach_set('vector', [0.5824, 0.04057, 0.6257, 0.05228, 0.6252, 0.1982, 0.5827, 0.1951, 0.5828, 0.375, 0.625, 0.375, 0.625, 0.5463, 0.5828, 0.5463, 0.5828, 0.5463, 0.625, 0.5463, 0.625, 0.6785, 0.5828, 0.6785, 0.8421, 0.7133, 0.8409, 0.911, 0.7589, 0.8774, 0.7341, 0.7177, 0.25, 0.5, 0.375, 0.5463, 0.375, 0.6785, 0.25, 0.75, 0.75, 0.5, 0.8634, 0.5529, 0.8309, 0.7017, 0.75, 0.75, 0.8119, 0.5226, 0.8421, 0.7133, 0.7341, 0.7177, 0.7659, 0.5487, 0.4913, 0.5463, 0.5828, 0.5463, 0.5828, 0.6785, 0.4913, 0.6785, 0.4913, 0.375, 0.5828, 0.375, 0.5828, 0.5463, 0.4913, 0.5463, 0.4836, 0.04607, 0.5824, 0.04057, 0.5827, 0.1951, 0.4893, 0.1965, 0.3662, 0.0536, 0.4836, 0.04607, 0.4893, 0.1965, 0.3727, 0.1985, 0.375, 0.375, 0.4913, 0.375, 0.4913, 0.5463, 0.375, 0.5463, 0.375, 0.5463, 0.4913, 0.5463, 0.4913, 0.6785, 0.375, 0.6785, 0.7973, 0.3378, 0.8119, 0.5226, 0.7659, 0.5487, 0.7639, 0.3535, 0.8547, 0.3436, 0.8953, 0.5225, 0.8119, 0.5226, 0.7973, 0.3378, 0.3727, 0.1985, 0.4893, 0.1965, 0.4913, 0.375, 0.375, 0.375, 0.4893, 0.1965, 0.5827, 0.1951, 0.5828, 0.375, 0.4913, 0.375, 0.8953, 0.5225, 0.9482, 0.7276, 0.8421, 0.7133, 0.8119, 0.5226, 0.625, 0.5463, 0.75, 0.5, 0.75, 0.75, 0.625, 0.6785, 0.1366, 0.5529, 0.25, 0.5, 0.25, 0.75, 0.1691, 0.7017, 0.9482, 0.7276, 0.9447, 0.9668, 0.8409, 0.911, 0.8421, 0.7133, 0.5827, 0.1951, 0.6252, 0.1982, 0.625, 0.375, 0.5828, 0.375])
me_cube_006.materials.append(mat_material)
me_cube_006.update()
me_cube_007 = bpy.data.meshes.new('Cube.007')
me_cube_007.from_pydata([(-1.162, 0.895, -1.123), (-0.8013, -0.3316, 2.379), (-1.421, 1.518, -1.128), (-0.9491, 0.1293, 2.407), (-0.03408, 1.178, -1.14), (0.1566, -0.03767, 2.327), (-0.09863, 1.736, -1.148), (0.3525, 0.4735, 2.407), (-1.876, 0.605, 1.086), (-2.208, 1.741, 1.059), (0.616, 1.884, 1.224), (0.5723, 0.8046, 1.22), (-1.401, 1.84, -0.03968), (-0.08322, 1.942, -0.04911), (0.02235, 1.126, -0.06159), (-1.072, 0.9312, -0.06801), (-0.8306, 1.892, -1.136), (-0.2213, 0.7091, 2.376), (-0.674, 0.6944, -1.131), (-0.2694, -0.6465, 2.349), (-0.4421, 0.1393, 1.212), (-0.4312, 2.44, 1.205), (-0.7998, 2.123, -0.0295), (-0.6116, 0.7365, -0.08276)], [], [(8, 1, 3, 9), (21, 17, 7, 10), (10, 7, 5, 11), (20, 19, 1, 8), (16, 6, 4, 18), (17, 3, 1, 19), (23, 20, 8, 15), (13, 10, 11, 14), (22, 21, 10, 13), (15, 8, 9, 12), (0, 15, 12, 2), (16, 22, 13, 6), (6, 13, 14, 4), (18, 23, 15, 0), (4, 14, 23, 18), (2, 12, 22, 16), (12, 9, 21, 22), (14, 11, 20, 23), (7, 17, 19, 5), (2, 16, 18, 0), (11, 5, 19, 20), (9, 3, 17, 21)])
me_cube_007.polygons.foreach_set('use_smooth', [True] * 22)
_uv = me_cube_007.uv_layers.new(name='UVMap')
_uv.uv.foreach_set('vector', [0.5824, 0.04057, 0.6257, 0.05228, 0.6252, 0.1982, 0.5827, 0.1951, 0.5828, 0.375, 0.625, 0.375, 0.625, 0.5463, 0.5828, 0.5463, 0.5828, 0.5463, 0.625, 0.5463, 0.625, 0.6785, 0.5828, 0.6785, 0.5828, 0.875, 0.625, 0.875, 0.6172, 0.9568, 0.5711, 0.9569, 0.25, 0.5, 0.375, 0.5463, 0.375, 0.6785, 0.25, 0.75, 0.75, 0.5, 0.8634, 0.5529, 0.8309, 0.7017, 0.75, 0.75, 0.4913, 0.875, 0.5828, 0.875, 0.5711, 0.9569, 0.4808, 0.9597, 0.4913, 0.5463, 0.5828, 0.5463, 0.5828, 0.6785, 0.4913, 0.6785, 0.4913, 0.375, 0.5828, 0.375, 0.5828, 0.5463, 0.4913, 0.5463, 0.4836, 0.04607, 0.5824, 0.04057, 0.5827, 0.1951, 0.4893, 0.1965, 0.3662, 0.0536, 0.4836, 0.04607, 0.4893, 0.1965, 0.3727, 0.1985, 0.375, 0.375, 0.4913, 0.375, 0.4913, 0.5463, 0.375, 0.5463, 0.375, 0.5463, 0.4913, 0.5463, 0.4913, 0.6785, 0.375, 0.6785, 0.375, 0.875, 0.4913, 0.875, 0.4808, 0.9597, 0.3656, 0.9598, 0.375, 0.6785, 0.4913, 0.6785, 0.4913, 0.875, 0.375, 0.875, 0.3727, 0.1985, 0.4893, 0.1965, 0.4913, 0.375, 0.375, 0.375, 0.4893, 0.1965, 0.5827, 0.1951, 0.5828, 0.375, 0.4913, 0.375, 0.4913, 0.6785, 0.5828, 0.6785, 0.5828, 0.875, 0.4913, 0.875, 0.625, 0.5463, 0.75, 0.5, 0.75, 0.75, 0.625, 0.6785, 0.1366, 0.5529, 0.25, 0.5, 0.25, 0.75, 0.1691, 0.7017, 0.5828, 0.6785, 0.625, 0.6785, 0.625, 0.875, 0.5828, 0.875, 0.5827, 0.1951, 0.6252, 0.1982, 0.625, 0.375, 0.5828, 0.375])
me_cube_007.materials.append(mat_material)
me_cube_007.update()
me_cube_008 = bpy.data.meshes.new('Cube.008')
me_cube_008.from_pydata([(-1.0, -1.022, -0.9776), (-1.0, -1.28, 1.034), (-1.0, 0.9776, -0.9776), (-1.0, 0.8433, 1.022), (1.0, -1.022, -0.9776), (1.0, -1.28, 1.034), (1.0, 0.9776, -0.9776), (1.0, 0.8433, 1.022), (-0.971, -4.893, -1.034), (-0.9791, -4.815, -0.3433), (1.505, -4.558, -0.3433), (1.513, -4.636, -1.034), (-0.5317, -0.4197, 3.001), (-0.5317, 0.6436, 3.001), (0.5317, 0.6436, 3.001), (0.5317, -0.4197, 3.001), (-1.151, -3.152, -1.0), (-1.151, -3.152, -0.04326), (1.333, -2.896, -1.0), (1.333, -2.896, -0.04326)], [], [(0, 1, 3, 2), (2, 3, 7, 6), (6, 7, 5, 4), (17, 16, 8, 9), (2, 6, 4, 0), (5, 7, 14, 15), (11, 10, 9, 8), (16, 18, 11, 8), (19, 17, 9, 10), (18, 19, 10, 11), (14, 13, 12, 15), (3, 1, 12, 13), (1, 5, 15, 12), (7, 3, 13, 14), (4, 5, 19, 18), (5, 1, 17, 19), (0, 4, 18, 16), (1, 0, 16, 17)])
me_cube_008.polygons.foreach_set('use_smooth', [True] * 18)
_uv = me_cube_008.uv_layers.new(name='UVMap')
_uv.uv.foreach_set('vector', [0.375, 0.0, 0.625, 0.0, 0.625, 0.25, 0.375, 0.25, 0.375, 0.25, 0.625, 0.25, 0.625, 0.5, 0.375, 0.5, 0.375, 0.5, 0.625, 0.5, 0.625, 0.75, 0.375, 0.75, 0.625, 0.0, 0.375, 0.0, 0.375, 0.0, 0.625, 0.0, 0.125, 0.5, 0.375, 0.5, 0.375, 0.75, 0.125, 0.75, 0.625, 0.75, 0.625, 0.5, 0.625, 0.5, 0.625, 0.75, 0.375, 0.75, 0.625, 0.75, 0.625, 1.0, 0.375, 1.0, 0.125, 0.75, 0.375, 0.75, 0.375, 0.75, 0.125, 0.75, 0.625, 0.75, 0.875, 0.75, 0.875, 0.75, 0.625, 0.75, 0.375, 0.75, 0.625, 0.75, 0.625, 0.75, 0.375, 0.75, 0.625, 0.5, 0.875, 0.5, 0.875, 0.75, 0.625, 0.75, 0.625, 0.25, 0.625, 0.0, 0.625, 0.0, 0.625, 0.25, 0.875, 0.75, 0.625, 0.75, 0.625, 0.75, 0.875, 0.75, 0.625, 0.5, 0.625, 0.25, 0.625, 0.25, 0.625, 0.5, 0.375, 0.75, 0.625, 0.75, 0.625, 0.75, 0.375, 0.75, 0.625, 0.75, 0.875, 0.75, 0.875, 0.75, 0.625, 0.75, 0.125, 0.75, 0.375, 0.75, 0.375, 0.75, 0.125, 0.75, 0.625, 0.0, 0.375, 0.0, 0.375, 0.0, 0.625, 0.0])
me_cube_008.materials.append(mat_material)
me_cube_008.update()

# ---- objects
ob_head = bpy.data.objects.new('Head', me_cube)
ob_reffront = bpy.data.objects.new('RefFront', None)
ob_refside = bpy.data.objects.new('RefSide', None)
ob_body = bpy.data.objects.new('Body', me_cube_001)
ob_waist = bpy.data.objects.new('Waist', me_cube_002)
ob_arm_r = bpy.data.objects.new('Arm.R', me_cube_003)
ob_arm_r_001 = bpy.data.objects.new('Arm.R.001', me_cube_004)
ob_hand_r = bpy.data.objects.new('Hand.R', me_cube_005)
ob_legr = bpy.data.objects.new('LegR', me_cube_006)
ob_calfr = bpy.data.objects.new('CalfR', me_cube_007)
ob_footr = bpy.data.objects.new('FootR', me_cube_008)

# ---- transforms, parenting, visibility, modifiers, constraints
ob_head.location = (0.0, -0.2721, 1.82)
ob_head.scale = (0.1027, 0.1027, 0.1027)
ob_head.lock_rotations_4d = False
ob_head.empty_display_type = 'ARROWS'
ob_head.lineart.crease_threshold = 0.0
_m = ob_head.modifiers.new('Mirror', 'MIRROR')
_m.use_clip = True
_m = ob_head.modifiers.new('Smooth by Angle', 'NODES')
_m.node_group = ng_smooth_by_angle
_m.use_pin_to_last = True
_m.show_group_selector = False
ob_reffront.location = (1.109, 0.8878, 0.9548)
ob_reffront.rotation_euler = (1.571, -0.0, -0.0)
ob_reffront.empty_display_type = 'IMAGE'
ob_reffront.empty_display_size = 5.0
ob_reffront.use_empty_image_alpha = True
ob_reffront.color = (1.0, 1.0, 1.0, 0.2636)
ob_reffront.hide_select = True
ob_refside.location = (-1.395, -1.541, 0.9548)
ob_refside.rotation_euler = (1.571, -0.0, 1.571)
ob_refside.empty_display_type = 'IMAGE'
ob_refside.empty_display_size = 5.0
ob_refside.use_empty_image_alpha = True
ob_refside.color = (1.0, 1.0, 1.0, 0.2636)
ob_refside.hide_select = True
ob_body.location = (-0.001106, -0.2557, 1.426)
ob_body.scale = (0.2002, 0.2002, 0.2002)
_m = ob_body.modifiers.new('Mirror', 'MIRROR')
_m.use_clip = True
_m = ob_body.modifiers.new('Smooth by Angle', 'NODES')
_m.node_group = ng_smooth_by_angle
_m.use_pin_to_last = True
_m.show_group_selector = False
ob_waist.location = (-0.0007588, -1.192e-07, 1.059)
ob_waist.scale = (0.1572, 0.1572, 0.1572)
_m = ob_waist.modifiers.new('Mirror', 'MIRROR')
_m.use_clip = True
_m = ob_waist.modifiers.new('Smooth by Angle', 'NODES')
_m.node_group = ng_smooth_by_angle
_m.use_pin_to_last = True
_m.show_group_selector = False
ob_arm_r.location = (0.285, -0.1056, 1.478)
ob_arm_r.rotation_euler = (0.4753, -0.6713, -0.3098)
ob_arm_r.scale = (0.05196, 0.05196, 0.1489)
_m = ob_arm_r.modifiers.new('Mirror', 'MIRROR')
_m.mirror_object = ob_body
_m = ob_arm_r.modifiers.new('Smooth by Angle', 'NODES')
_m.node_group = ng_smooth_by_angle
_m.use_pin_to_last = True
_m.show_group_selector = False
ob_arm_r_001.location = (0.5057, -0.004825, 1.209)
ob_arm_r_001.rotation_euler = (-0.01549, -0.7291, 0.01032)
ob_arm_r_001.scale = (0.04418, 0.04418, 0.1266)
_m = ob_arm_r_001.modifiers.new('Mirror', 'MIRROR')
_m.mirror_object = ob_body
_m = ob_arm_r_001.modifiers.new('Smooth by Angle', 'NODES')
_m.node_group = ng_smooth_by_angle
_m.use_pin_to_last = True
_m.show_group_selector = False
ob_hand_r.location = (0.6038, -0.01343, 1.03)
ob_hand_r.rotation_euler = (5.528e-09, -0.2821, -3.894e-08)
ob_hand_r.scale = (0.0195, 0.08265, 0.08265)
_m = ob_hand_r.modifiers.new('Mirror', 'MIRROR')
_m.mirror_object = ob_body
_m = ob_hand_r.modifiers.new('Smooth by Angle', 'NODES')
_m.node_group = ng_smooth_by_angle
_m.use_pin_to_last = True
_m.show_group_selector = False
ob_legr.location = (0.1538, -0.2747, 0.7363)
ob_legr.rotation_euler = (0.06583, -0.1478, -0.2136)
ob_legr.scale = (0.05776, 0.0716, 0.15)
_m = ob_legr.modifiers.new('Mirror', 'MIRROR')
_m.mirror_object = ob_body
_m = ob_legr.modifiers.new('Smooth by Angle', 'NODES')
_m.node_group = ng_smooth_by_angle
_m.use_pin_to_last = True
_m.show_group_selector = False
ob_calfr.location = (0.23, -0.2747, 0.2058)
ob_calfr.rotation_euler = (0.05363, -0.09177, -0.2122)
ob_calfr.scale = (0.05776, 0.0716, 0.15)
_m = ob_calfr.modifiers.new('Mirror', 'MIRROR')
_m.mirror_object = ob_body
_m = ob_calfr.modifiers.new('Smooth by Angle', 'NODES')
_m.node_group = ng_smooth_by_angle
_m.use_pin_to_last = True
_m.show_group_selector = False
ob_footr.location = (0.2305, -0.1759, -0.0695)
ob_footr.scale = (0.04943, 0.04943, 0.04943)
_m = ob_footr.modifiers.new('Mirror', 'MIRROR')
_m.mirror_object = ob_body
_m = ob_footr.modifiers.new('Smooth by Angle', 'NODES')
_m.node_group = ng_smooth_by_angle
_m.use_pin_to_last = True
_m.show_group_selector = False

# ---- collection membership
col_collection.objects.link(ob_head)
col_collection.objects.link(ob_reffront)
col_collection.objects.link(ob_refside)
col_collection.objects.link(ob_body)
col_collection.objects.link(ob_waist)
col_collection.objects.link(ob_arm_r)
col_collection.objects.link(ob_arm_r_001)
col_collection.objects.link(ob_hand_r)
col_collection.objects.link(ob_legr)
col_collection.objects.link(ob_calfr)
col_collection.objects.link(ob_footr)

# ---- scene / render settings (as saved in the file)
scene.frame_start = 1; scene.frame_end = 250; scene.frame_set(1)
scene.render.engine = 'BLENDER_EEVEE_NEXT'
scene.render.bake_bias = 0.0
scene.render.bake_samples = 0
scene.render.compositor_device = 'GPU'
scene.eevee.use_volume_custom_range = False
scene.eevee.fast_gi_thickness_near = 0.1
scene.eevee.fast_gi_thickness_far = 0.0
scene.eevee.ray_tracing_options.screen_trace_thickness = 0.1
bpy.context.view_layer.update()

# ---- added for rendering (the .blend has no active camera and no usable light): camera, sun
cam_auto = bpy.data.cameras.new('AutoCamera')
cam_auto.lens = 50.0
cam_auto.sensor_width = 36.0
cam_auto.clip_end = 1000.0
ob_auto_camera = bpy.data.objects.new('AutoCamera', cam_auto)
scene.collection.objects.link(ob_auto_camera)
ob_auto_camera.location = (2.4279, -3.07484, 2.88148)
ob_auto_camera.rotation_euler = (1.09748, -7.21219e-08, 0.694738)
scene.camera = ob_auto_camera
light_auto_sun = bpy.data.lights.new('AutoSun', 'SUN')
light_auto_sun.energy = 3.0
light_auto_sun.angle = 0.0523599
ob_auto_sun = bpy.data.objects.new('AutoSun', light_auto_sun)
scene.collection.objects.link(ob_auto_sun)
ob_auto_sun.rotation_euler = (0.872665, 0.174533, 0.523599)
bpy.context.view_layer.update()
